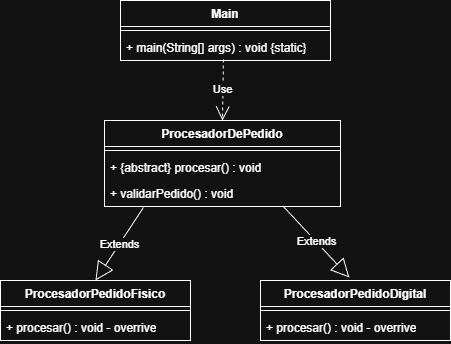

The diagram above was exported from draw.io. Its source (the exported page's mxGraphModel, read from the mxfile embedded in the PNG):
<mxGraphModel dx="1070" dy="488" grid="1" gridSize="10" guides="1" tooltips="1" connect="1" arrows="1" fold="1" page="1" pageScale="1" pageWidth="827" pageHeight="1169" math="0" shadow="0">
  <root>
    <mxCell id="0" />
    <mxCell id="1" parent="0" />
    <mxCell id="HZczUjefugKx1L4J3eYq-1" parent="1" style="swimlane;fontStyle=1;align=center;verticalAlign=top;childLayout=stackLayout;horizontal=1;startSize=26;horizontalStack=0;resizeParent=1;resizeParentMax=0;resizeLast=0;collapsible=1;marginBottom=0;whiteSpace=wrap;html=1;" value="Main" vertex="1">
      <mxGeometry height="60" width="210" x="309" y="80" as="geometry" />
    </mxCell>
    <mxCell id="HZczUjefugKx1L4J3eYq-3" parent="HZczUjefugKx1L4J3eYq-1" style="line;strokeWidth=1;fillColor=none;align=left;verticalAlign=middle;spacingTop=-1;spacingLeft=3;spacingRight=3;rotatable=0;labelPosition=right;points=[];portConstraint=eastwest;strokeColor=inherit;" value="" vertex="1">
      <mxGeometry height="8" width="210" y="26" as="geometry" />
    </mxCell>
    <mxCell id="HZczUjefugKx1L4J3eYq-4" parent="HZczUjefugKx1L4J3eYq-1" style="text;strokeColor=none;fillColor=none;align=left;verticalAlign=top;spacingLeft=4;spacingRight=4;overflow=hidden;rotatable=0;points=[[0,0.5],[1,0.5]];portConstraint=eastwest;whiteSpace=wrap;html=1;" value="+&amp;nbsp;&lt;span style=&quot;white-space-collapse: preserve; background-color: transparent; color: light-dark(rgb(0, 0, 0), rgb(255, 255, 255));&quot;&gt;main(String[] args) : void {static}&lt;/span&gt;" vertex="1">
      <mxGeometry height="26" width="210" y="34" as="geometry" />
    </mxCell>
    <mxCell id="HZczUjefugKx1L4J3eYq-5" parent="1" style="swimlane;fontStyle=1;align=center;verticalAlign=top;childLayout=stackLayout;horizontal=1;startSize=26;horizontalStack=0;resizeParent=1;resizeParentMax=0;resizeLast=0;collapsible=1;marginBottom=0;whiteSpace=wrap;html=1;" value="&lt;span style=&quot;white-space-collapse: preserve; background-color: transparent; color: light-dark(rgb(0, 0, 0), rgb(255, 255, 255));&quot;&gt;ProcesadorDePedido&lt;/span&gt;" vertex="1">
      <mxGeometry height="86" width="236" x="293" y="200" as="geometry" />
    </mxCell>
    <mxCell id="HZczUjefugKx1L4J3eYq-7" parent="HZczUjefugKx1L4J3eYq-5" style="line;strokeWidth=1;fillColor=none;align=left;verticalAlign=middle;spacingTop=-1;spacingLeft=3;spacingRight=3;rotatable=0;labelPosition=right;points=[];portConstraint=eastwest;strokeColor=inherit;" value="" vertex="1">
      <mxGeometry height="8" width="236" y="26" as="geometry" />
    </mxCell>
    <mxCell id="HZczUjefugKx1L4J3eYq-8" parent="HZczUjefugKx1L4J3eYq-5" style="text;strokeColor=none;fillColor=none;align=left;verticalAlign=top;spacingLeft=4;spacingRight=4;overflow=hidden;rotatable=0;points=[[0,0.5],[1,0.5]];portConstraint=eastwest;whiteSpace=wrap;html=1;" value="+ {abstract}&amp;nbsp;&lt;span style=&quot;white-space-collapse: preserve; background-color: transparent; color: light-dark(rgb(0, 0, 0), rgb(255, 255, 255));&quot;&gt;procesar() : void&lt;/span&gt;" vertex="1">
      <mxGeometry height="26" width="236" y="34" as="geometry" />
    </mxCell>
    <mxCell id="HZczUjefugKx1L4J3eYq-10" parent="HZczUjefugKx1L4J3eYq-5" style="text;strokeColor=none;fillColor=none;align=left;verticalAlign=top;spacingLeft=4;spacingRight=4;overflow=hidden;rotatable=0;points=[[0,0.5],[1,0.5]];portConstraint=eastwest;whiteSpace=wrap;html=1;" value="+&amp;nbsp;&lt;span style=&quot;white-space-collapse: preserve; background-color: transparent; color: light-dark(rgb(0, 0, 0), rgb(255, 255, 255));&quot;&gt;validarPedido() : void&lt;/span&gt;" vertex="1">
      <mxGeometry height="26" width="236" y="60" as="geometry" />
    </mxCell>
    <mxCell id="HZczUjefugKx1L4J3eYq-11" parent="1" style="swimlane;fontStyle=1;align=center;verticalAlign=top;childLayout=stackLayout;horizontal=1;startSize=26;horizontalStack=0;resizeParent=1;resizeParentMax=0;resizeLast=0;collapsible=1;marginBottom=0;whiteSpace=wrap;html=1;" value="&lt;span style=&quot;white-space-collapse: preserve; background-color: transparent; color: light-dark(rgb(0, 0, 0), rgb(255, 255, 255));&quot;&gt;ProcesadorPedidoFisico&lt;/span&gt;" vertex="1">
      <mxGeometry height="60" width="190" x="189" y="360" as="geometry" />
    </mxCell>
    <mxCell id="HZczUjefugKx1L4J3eYq-13" parent="HZczUjefugKx1L4J3eYq-11" style="line;strokeWidth=1;fillColor=none;align=left;verticalAlign=middle;spacingTop=-1;spacingLeft=3;spacingRight=3;rotatable=0;labelPosition=right;points=[];portConstraint=eastwest;strokeColor=inherit;" value="" vertex="1">
      <mxGeometry height="8" width="190" y="26" as="geometry" />
    </mxCell>
    <mxCell id="HZczUjefugKx1L4J3eYq-14" parent="HZczUjefugKx1L4J3eYq-11" style="text;strokeColor=none;fillColor=none;align=left;verticalAlign=top;spacingLeft=4;spacingRight=4;overflow=hidden;rotatable=0;points=[[0,0.5],[1,0.5]];portConstraint=eastwest;whiteSpace=wrap;html=1;" value="+&amp;nbsp;&lt;span style=&quot;white-space-collapse: preserve; background-color: transparent; color: light-dark(rgb(0, 0, 0), rgb(255, 255, 255));&quot;&gt;procesar() : void - overrive&lt;/span&gt;" vertex="1">
      <mxGeometry height="26" width="190" y="34" as="geometry" />
    </mxCell>
    <mxCell id="HZczUjefugKx1L4J3eYq-19" parent="1" style="swimlane;fontStyle=1;align=center;verticalAlign=top;childLayout=stackLayout;horizontal=1;startSize=26;horizontalStack=0;resizeParent=1;resizeParentMax=0;resizeLast=0;collapsible=1;marginBottom=0;whiteSpace=wrap;html=1;" value="&lt;span style=&quot;white-space-collapse: preserve; background-color: transparent; color: light-dark(rgb(0, 0, 0), rgb(255, 255, 255));&quot;&gt;ProcesadorPedidoDigital&lt;/span&gt;" vertex="1">
      <mxGeometry height="60" width="190" x="449" y="360" as="geometry" />
    </mxCell>
    <mxCell id="HZczUjefugKx1L4J3eYq-20" parent="HZczUjefugKx1L4J3eYq-19" style="line;strokeWidth=1;fillColor=none;align=left;verticalAlign=middle;spacingTop=-1;spacingLeft=3;spacingRight=3;rotatable=0;labelPosition=right;points=[];portConstraint=eastwest;strokeColor=inherit;" value="" vertex="1">
      <mxGeometry height="8" width="190" y="26" as="geometry" />
    </mxCell>
    <mxCell id="HZczUjefugKx1L4J3eYq-21" parent="HZczUjefugKx1L4J3eYq-19" style="text;strokeColor=none;fillColor=none;align=left;verticalAlign=top;spacingLeft=4;spacingRight=4;overflow=hidden;rotatable=0;points=[[0,0.5],[1,0.5]];portConstraint=eastwest;whiteSpace=wrap;html=1;" value="+&amp;nbsp;&lt;span style=&quot;white-space-collapse: preserve; background-color: transparent; color: light-dark(rgb(0, 0, 0), rgb(255, 255, 255));&quot;&gt;procesar() : void - overrive&lt;/span&gt;" vertex="1">
      <mxGeometry height="26" width="190" y="34" as="geometry" />
    </mxCell>
    <mxCell id="HZczUjefugKx1L4J3eYq-22" edge="1" parent="1" source="HZczUjefugKx1L4J3eYq-10" style="endArrow=block;endSize=16;endFill=0;html=1;rounded=0;entryX=0.5;entryY=0;entryDx=0;entryDy=0;exitX=0.165;exitY=1.038;exitDx=0;exitDy=0;exitPerimeter=0;" target="HZczUjefugKx1L4J3eYq-11" value="Extends">
      <mxGeometry relative="1" width="160" as="geometry">
        <mxPoint x="319" y="300" as="sourcePoint" />
        <mxPoint x="479" y="300" as="targetPoint" />
      </mxGeometry>
    </mxCell>
    <mxCell id="HZczUjefugKx1L4J3eYq-23" edge="1" parent="1" source="HZczUjefugKx1L4J3eYq-10" style="endArrow=block;endSize=16;endFill=0;html=1;rounded=0;entryX=0.468;entryY=-0.05;entryDx=0;entryDy=0;exitX=0.758;exitY=1;exitDx=0;exitDy=0;exitPerimeter=0;entryPerimeter=0;" target="HZczUjefugKx1L4J3eYq-19" value="Extends">
      <mxGeometry relative="1" width="160" as="geometry">
        <mxPoint x="459" y="286" as="sourcePoint" />
        <mxPoint x="371" y="359" as="targetPoint" />
      </mxGeometry>
    </mxCell>
    <mxCell id="HZczUjefugKx1L4J3eYq-24" edge="1" parent="1" source="HZczUjefugKx1L4J3eYq-4" style="endArrow=open;endSize=12;dashed=1;html=1;rounded=0;entryX=0.5;entryY=0;entryDx=0;entryDy=0;exitX=0.49;exitY=0.962;exitDx=0;exitDy=0;exitPerimeter=0;" target="HZczUjefugKx1L4J3eYq-5" value="Use">
      <mxGeometry relative="1" width="160" as="geometry">
        <mxPoint x="400" y="130" as="sourcePoint" />
        <mxPoint x="560" y="130" as="targetPoint" />
      </mxGeometry>
    </mxCell>
  </root>
</mxGraphModel>